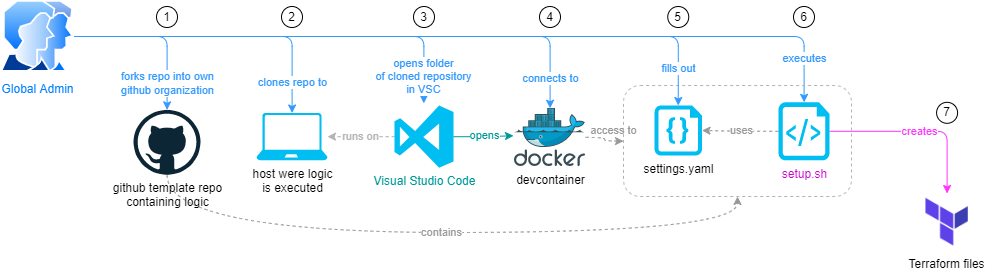

The diagram above was exported from draw.io. Its source (the exported page's mxGraphModel, read from the mxfile embedded in the PNG):
<mxGraphModel dx="1436" dy="1366" grid="0" gridSize="10" guides="1" tooltips="1" connect="1" arrows="1" fold="1" page="1" pageScale="1" pageWidth="1100" pageHeight="400" math="0" shadow="0">
  <root>
    <mxCell id="0" />
    <mxCell id="1" parent="0" />
    <mxCell id="32" value="contains" style="edgeStyle=orthogonalEdgeStyle;html=1;strokeColor=#999999;fontColor=#999999;curved=1;dashed=1;" edge="1" parent="1" source="ju8qWxLO8dRxrkYCkx7L-9" target="ju8qWxLO8dRxrkYCkx7L-38">
      <mxGeometry relative="1" as="geometry">
        <Array as="points">
          <mxPoint x="217" y="304" />
          <mxPoint x="787" y="304" />
        </Array>
      </mxGeometry>
    </mxCell>
    <mxCell id="ju8qWxLO8dRxrkYCkx7L-9" value="github template repo&lt;br&gt;containing logic" style="dashed=0;outlineConnect=0;html=1;align=center;labelPosition=center;verticalLabelPosition=bottom;verticalAlign=top;shape=mxgraph.weblogos.github;rounded=1;strokeColor=#000000;fontSize=12;fontColor=#000000;fillColor=none;" parent="1" vertex="1">
      <mxGeometry x="183" y="181.32999999999993" width="67" height="65" as="geometry" />
    </mxCell>
    <mxCell id="ju8qWxLO8dRxrkYCkx7L-11" value="clones repo to" style="edgeStyle=orthogonalEdgeStyle;rounded=1;orthogonalLoop=1;jettySize=auto;html=1;strokeColor=#3399FF;fontSize=11;fontColor=#3399FF;startArrow=none;startFill=0;endArrow=classic;endFill=1;" parent="1" source="ju8qWxLO8dRxrkYCkx7L-16" target="ju8qWxLO8dRxrkYCkx7L-20" edge="1">
      <mxGeometry x="0.7936" relative="1" as="geometry">
        <mxPoint x="467.5" y="195.91060000000016" as="targetPoint" />
        <mxPoint as="offset" />
      </mxGeometry>
    </mxCell>
    <mxCell id="ju8qWxLO8dRxrkYCkx7L-13" value="opens folder&lt;br style=&quot;font-size: 11px;&quot;&gt;of cloned repository&lt;br style=&quot;font-size: 11px;&quot;&gt;in VSC" style="edgeStyle=orthogonalEdgeStyle;rounded=1;orthogonalLoop=1;jettySize=auto;html=1;entryX=0.497;entryY=-0.034;entryDx=0;entryDy=0;entryPerimeter=0;strokeColor=#3399FF;fontSize=11;fontColor=#3399FF;startArrow=none;startFill=0;endArrow=classic;endFill=1;" parent="1" source="ju8qWxLO8dRxrkYCkx7L-16" target="ju8qWxLO8dRxrkYCkx7L-19" edge="1">
      <mxGeometry x="0.8685" relative="1" as="geometry">
        <mxPoint y="1" as="offset" />
      </mxGeometry>
    </mxCell>
    <mxCell id="ju8qWxLO8dRxrkYCkx7L-15" value="executes" style="edgeStyle=orthogonalEdgeStyle;rounded=1;orthogonalLoop=1;jettySize=auto;html=1;strokeColor=#3399FF;fontSize=11;fontColor=#3399FF;startArrow=none;startFill=0;endArrow=classic;endFill=1;" parent="1" source="ju8qWxLO8dRxrkYCkx7L-16" target="ju8qWxLO8dRxrkYCkx7L-41" edge="1">
      <mxGeometry x="0.8925" relative="1" as="geometry">
        <mxPoint as="offset" />
        <mxPoint x="970.6799999999985" y="166.21000000000004" as="targetPoint" />
      </mxGeometry>
    </mxCell>
    <mxCell id="ju8qWxLO8dRxrkYCkx7L-16" value="Global Admin" style="aspect=fixed;perimeter=ellipsePerimeter;html=1;align=center;shadow=0;dashed=0;spacingTop=3;image;image=img/lib/active_directory/user_accounts.svg;rounded=1;strokeColor=#000000;fontSize=12;fontColor=#007FFF;fillColor=none;" parent="1" vertex="1">
      <mxGeometry x="50" y="72.00000000000011" width="74" height="71.78" as="geometry" />
    </mxCell>
    <mxCell id="ju8qWxLO8dRxrkYCkx7L-17" value="runs on" style="edgeStyle=orthogonalEdgeStyle;rounded=0;orthogonalLoop=1;jettySize=auto;html=1;dashed=1;strokeColor=#B3B3B3;fontSize=11;fontColor=#B3B3B3;startArrow=none;startFill=0;endArrow=classic;endFill=1;curved=1;" parent="1" source="ju8qWxLO8dRxrkYCkx7L-19" target="ju8qWxLO8dRxrkYCkx7L-20" edge="1">
      <mxGeometry relative="1" as="geometry" />
    </mxCell>
    <mxCell id="ju8qWxLO8dRxrkYCkx7L-18" value="opens" style="edgeStyle=orthogonalEdgeStyle;rounded=0;orthogonalLoop=1;jettySize=auto;html=1;strokeColor=#009999;fontColor=#009999;fontSize=11;entryX=-0.014;entryY=0.472;entryDx=0;entryDy=0;entryPerimeter=0;" parent="1" source="ju8qWxLO8dRxrkYCkx7L-19" target="ju8qWxLO8dRxrkYCkx7L-22" edge="1">
      <mxGeometry x="0.0261" relative="1" as="geometry">
        <mxPoint as="offset" />
      </mxGeometry>
    </mxCell>
    <mxCell id="ju8qWxLO8dRxrkYCkx7L-19" value="Visual Studio Code" style="verticalLabelPosition=bottom;html=1;verticalAlign=top;align=center;strokeColor=none;fillColor=#00BEF2;shape=mxgraph.azure.visual_studio_online;rounded=1;fontSize=12;fontColor=#009999;" parent="1" vertex="1">
      <mxGeometry x="444" y="177.0000000000001" width="59" height="62.31" as="geometry" />
    </mxCell>
    <mxCell id="ju8qWxLO8dRxrkYCkx7L-20" value="host were logic&lt;br&gt;is executed" style="verticalLabelPosition=bottom;html=1;verticalAlign=top;align=center;strokeColor=none;fillColor=#00BEF2;shape=mxgraph.azure.laptop;pointerEvents=1;rounded=1;fontSize=12;fontColor=#000000;" parent="1" vertex="1">
      <mxGeometry x="306" y="184.5" width="71" height="47.31" as="geometry" />
    </mxCell>
    <mxCell id="25" style="edgeStyle=orthogonalEdgeStyle;curved=1;html=1;dashed=1;strokeColor=#999999;fontColor=#999999;" edge="1" parent="1" source="ju8qWxLO8dRxrkYCkx7L-22" target="ju8qWxLO8dRxrkYCkx7L-38">
      <mxGeometry relative="1" as="geometry" />
    </mxCell>
    <mxCell id="26" value="access to" style="edgeLabel;html=1;align=center;verticalAlign=middle;resizable=0;points=[];fontColor=#999999;" vertex="1" connectable="0" parent="25">
      <mxGeometry x="-0.3646" y="-1" relative="1" as="geometry">
        <mxPoint x="13" y="-9" as="offset" />
      </mxGeometry>
    </mxCell>
    <mxCell id="ju8qWxLO8dRxrkYCkx7L-22" value="devcontainer" style="sketch=0;aspect=fixed;html=1;points=[];align=center;image;fontSize=12;image=img/lib/mscae/Docker.svg;rounded=1;strokeColor=default;fontColor=#000000;fillColor=none;" parent="1" vertex="1">
      <mxGeometry x="564" y="179.77999999999997" width="71" height="58.22" as="geometry" />
    </mxCell>
    <mxCell id="ju8qWxLO8dRxrkYCkx7L-27" value="forks repo into own&lt;br&gt;github organization" style="edgeStyle=orthogonalEdgeStyle;rounded=1;orthogonalLoop=1;jettySize=auto;html=1;strokeColor=#3399FF;fontSize=11;fontColor=#3399FF;startArrow=none;startFill=0;endArrow=classic;endFill=1;" parent="1" source="ju8qWxLO8dRxrkYCkx7L-16" target="ju8qWxLO8dRxrkYCkx7L-9" edge="1">
      <mxGeometry x="0.6955" relative="1" as="geometry">
        <mxPoint x="-239.00004611905752" y="58.833333333333485" as="sourcePoint" />
        <mxPoint as="offset" />
        <mxPoint x="243.57142857142935" y="178.3699999999999" as="targetPoint" />
      </mxGeometry>
    </mxCell>
    <mxCell id="ju8qWxLO8dRxrkYCkx7L-38" value="" style="rounded=1;whiteSpace=wrap;html=1;strokeColor=#B3B3B3;fontSize=12;fontColor=#000000;fillColor=none;dashed=1;" parent="1" vertex="1">
      <mxGeometry x="673" y="157" width="228" height="111" as="geometry" />
    </mxCell>
    <mxCell id="23" value="uses" style="edgeStyle=orthogonalEdgeStyle;html=1;entryX=1;entryY=0.5;entryDx=0;entryDy=0;entryPerimeter=0;curved=1;dashed=1;strokeColor=#999999;fontColor=#999999;" edge="1" parent="1" source="ju8qWxLO8dRxrkYCkx7L-41" target="19">
      <mxGeometry relative="1" as="geometry" />
    </mxCell>
    <mxCell id="29" value="creates" style="edgeStyle=orthogonalEdgeStyle;html=1;strokeColor=#FF33FF;fontColor=#FF33FF;" edge="1" parent="1" source="ju8qWxLO8dRxrkYCkx7L-41" target="27">
      <mxGeometry relative="1" as="geometry" />
    </mxCell>
    <mxCell id="ju8qWxLO8dRxrkYCkx7L-41" value="setup.sh" style="verticalLabelPosition=bottom;html=1;verticalAlign=top;align=center;strokeColor=none;fillColor=#00BEF2;shape=mxgraph.azure.script_file;pointerEvents=1;rounded=1;fontSize=12;fontColor=#CC00CC;" parent="1" vertex="1">
      <mxGeometry x="828" y="173.80999999999977" width="51" height="58" as="geometry" />
    </mxCell>
    <mxCell id="9" value="1" style="ellipse;whiteSpace=wrap;html=1;aspect=fixed;" parent="1" vertex="1">
      <mxGeometry x="206" y="78" width="21" height="21" as="geometry" />
    </mxCell>
    <mxCell id="10" value="2" style="ellipse;whiteSpace=wrap;html=1;aspect=fixed;" parent="1" vertex="1">
      <mxGeometry x="331" y="78" width="21" height="21" as="geometry" />
    </mxCell>
    <mxCell id="11" value="3" style="ellipse;whiteSpace=wrap;html=1;aspect=fixed;" parent="1" vertex="1">
      <mxGeometry x="463" y="78" width="21" height="21" as="geometry" />
    </mxCell>
    <mxCell id="12" value="4" style="ellipse;whiteSpace=wrap;html=1;aspect=fixed;" parent="1" vertex="1">
      <mxGeometry x="589" y="78" width="21" height="21" as="geometry" />
    </mxCell>
    <mxCell id="13" value="6" style="ellipse;whiteSpace=wrap;html=1;aspect=fixed;" parent="1" vertex="1">
      <mxGeometry x="843" y="78" width="21" height="21" as="geometry" />
    </mxCell>
    <mxCell id="14" value="7" style="ellipse;whiteSpace=wrap;html=1;aspect=fixed;" parent="1" vertex="1">
      <mxGeometry x="986.0900000000001" y="173.81" width="21" height="21" as="geometry" />
    </mxCell>
    <mxCell id="19" value="settings.yaml" style="verticalLabelPosition=bottom;html=1;verticalAlign=top;align=center;strokeColor=none;fillColor=#00BEF2;shape=mxgraph.azure.code_file;pointerEvents=1;" vertex="1" parent="1">
      <mxGeometry x="704" y="177" width="47.5" height="50" as="geometry" />
    </mxCell>
    <mxCell id="21" value="fills out" style="edgeStyle=orthogonalEdgeStyle;rounded=1;orthogonalLoop=1;jettySize=auto;html=1;strokeColor=#3399FF;fontSize=11;fontColor=#3399FF;startArrow=none;startFill=0;endArrow=classic;endFill=1;entryX=0.5;entryY=0;entryDx=0;entryDy=0;entryPerimeter=0;" edge="1" parent="1" source="ju8qWxLO8dRxrkYCkx7L-16" target="19">
      <mxGeometry x="0.8925" relative="1" as="geometry">
        <mxPoint as="offset" />
        <mxPoint x="853.5" y="186.99999999999977" as="targetPoint" />
        <mxPoint x="135.99999856376735" y="85.89999999999998" as="sourcePoint" />
      </mxGeometry>
    </mxCell>
    <mxCell id="24" value="5" style="ellipse;whiteSpace=wrap;html=1;aspect=fixed;" vertex="1" parent="1">
      <mxGeometry x="717.25" y="78" width="21" height="21" as="geometry" />
    </mxCell>
    <mxCell id="27" value="Terraform files" style="shape=image;verticalLabelPosition=bottom;labelBackgroundColor=default;verticalAlign=top;aspect=fixed;imageAspect=0;image=data:image/png,(base64 omitted: 20664 chars);" vertex="1" parent="1">
      <mxGeometry x="968" y="265.00000000000006" width="57.18" height="57.18" as="geometry" />
    </mxCell>
    <mxCell id="34" value="connects to" style="edgeStyle=orthogonalEdgeStyle;rounded=1;orthogonalLoop=1;jettySize=auto;html=1;strokeColor=#3399FF;fontSize=11;fontColor=#3399FF;startArrow=none;startFill=0;endArrow=classic;endFill=1;" edge="1" parent="1" source="ju8qWxLO8dRxrkYCkx7L-16" target="ju8qWxLO8dRxrkYCkx7L-22">
      <mxGeometry x="0.8925" relative="1" as="geometry">
        <mxPoint as="offset" />
        <mxPoint x="737.75" y="187" as="targetPoint" />
        <mxPoint x="133.99998449454552" y="117.85714285714289" as="sourcePoint" />
      </mxGeometry>
    </mxCell>
  </root>
</mxGraphModel>